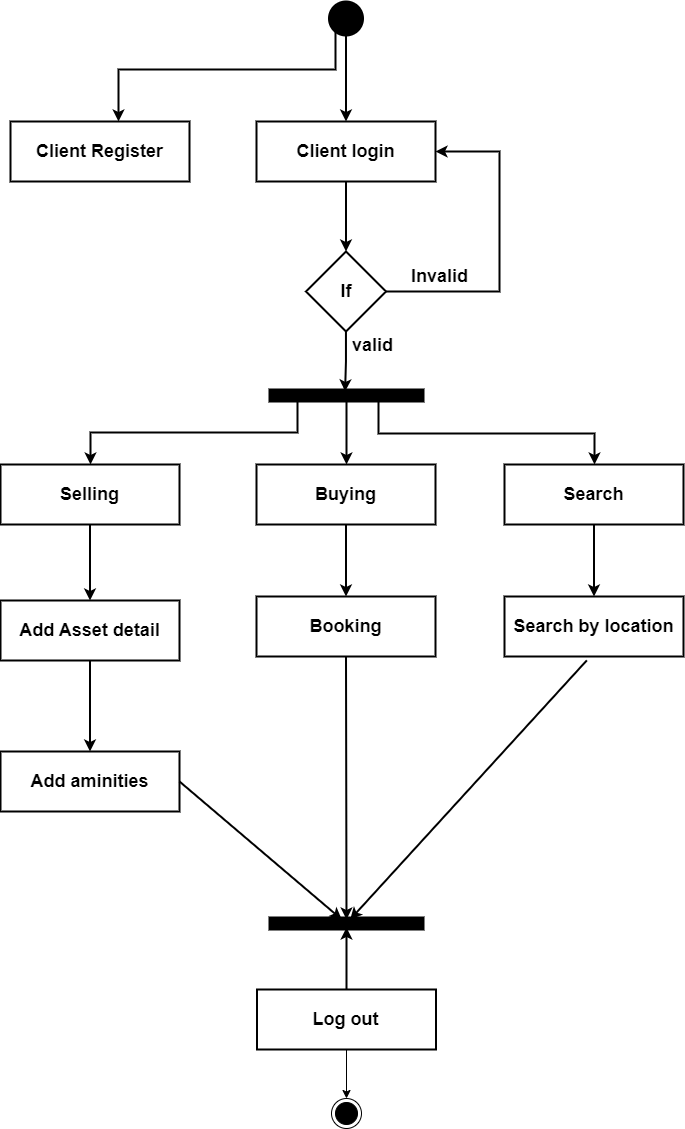

The diagram above was exported from draw.io. Its source (the exported page's mxGraphModel, read from the mxfile embedded in the PNG):
<mxGraphModel dx="1884" dy="1102" grid="0" gridSize="10" guides="1" tooltips="1" connect="1" arrows="1" fold="1" page="1" pageScale="1" pageWidth="1100" pageHeight="850" math="0" shadow="0">
  <root>
    <mxCell id="0" />
    <mxCell id="1" parent="0" />
    <mxCell id="UWfAZWqbjSZmpqUaYz9F-3" value="" style="edgeStyle=orthogonalEdgeStyle;rounded=0;orthogonalLoop=1;jettySize=auto;html=1;strokeWidth=2;" parent="1" source="UWfAZWqbjSZmpqUaYz9F-1" target="UWfAZWqbjSZmpqUaYz9F-2" edge="1">
      <mxGeometry relative="1" as="geometry">
        <Array as="points">
          <mxPoint x="547" y="20" />
          <mxPoint x="547" y="71" />
          <mxPoint x="330" y="71" />
        </Array>
      </mxGeometry>
    </mxCell>
    <mxCell id="UWfAZWqbjSZmpqUaYz9F-1" value="" style="shape=waypoint;sketch=0;fillStyle=solid;size=6;pointerEvents=1;points=[];fillColor=none;resizable=0;rotatable=0;perimeter=centerPerimeter;snapToPoint=1;fontSize=13;strokeWidth=16;" parent="1" vertex="1">
      <mxGeometry x="547.5" y="10" width="20" height="20" as="geometry" />
    </mxCell>
    <mxCell id="UWfAZWqbjSZmpqUaYz9F-2" value="&lt;b&gt;Client Register&lt;br&gt;&lt;/b&gt;" style="rounded=0;whiteSpace=wrap;html=1;fontSize=18;fillColor=none;sketch=0;fillStyle=solid;strokeWidth=2;" parent="1" vertex="1">
      <mxGeometry x="222" y="123" width="179" height="60" as="geometry" />
    </mxCell>
    <mxCell id="UWfAZWqbjSZmpqUaYz9F-6" value="" style="line;strokeWidth=14;fillColor=none;align=left;verticalAlign=middle;spacingTop=-1;spacingLeft=3;spacingRight=3;rotatable=0;labelPosition=right;points=[];portConstraint=eastwest;strokeColor=inherit;" parent="1" vertex="1">
      <mxGeometry x="480" y="393" width="156" height="8" as="geometry" />
    </mxCell>
    <mxCell id="4mDmkjO3ck2tKpZQApzk-12" style="edgeStyle=orthogonalEdgeStyle;rounded=0;orthogonalLoop=1;jettySize=auto;html=1;strokeWidth=2;exitX=0.446;exitY=1.106;exitDx=0;exitDy=0;exitPerimeter=0;" edge="1" parent="1" source="UWfAZWqbjSZmpqUaYz9F-6" target="4mDmkjO3ck2tKpZQApzk-3">
      <mxGeometry relative="1" as="geometry">
        <Array as="points">
          <mxPoint x="509" y="402" />
          <mxPoint x="509" y="434" />
          <mxPoint x="302" y="434" />
        </Array>
      </mxGeometry>
    </mxCell>
    <mxCell id="4mDmkjO3ck2tKpZQApzk-56" value="" style="edgeStyle=orthogonalEdgeStyle;rounded=0;orthogonalLoop=1;jettySize=auto;html=1;strokeWidth=2;" edge="1" parent="1" source="4mDmkjO3ck2tKpZQApzk-15" target="4mDmkjO3ck2tKpZQApzk-16">
      <mxGeometry relative="1" as="geometry" />
    </mxCell>
    <mxCell id="4mDmkjO3ck2tKpZQApzk-3" value="&lt;b&gt;Selling&lt;br&gt;&lt;/b&gt;" style="rounded=0;whiteSpace=wrap;html=1;fontSize=18;fillColor=none;sketch=0;fillStyle=solid;strokeWidth=2;" vertex="1" parent="1">
      <mxGeometry x="212" y="466" width="179" height="60" as="geometry" />
    </mxCell>
    <mxCell id="4mDmkjO3ck2tKpZQApzk-5" style="edgeStyle=orthogonalEdgeStyle;rounded=0;orthogonalLoop=1;jettySize=auto;html=1;strokeWidth=2;exitX=0.658;exitY=1.106;exitDx=0;exitDy=0;exitPerimeter=0;" edge="1" parent="1" source="UWfAZWqbjSZmpqUaYz9F-6" target="4mDmkjO3ck2tKpZQApzk-4">
      <mxGeometry relative="1" as="geometry">
        <Array as="points">
          <mxPoint x="558" y="402" />
        </Array>
      </mxGeometry>
    </mxCell>
    <mxCell id="4mDmkjO3ck2tKpZQApzk-55" style="edgeStyle=orthogonalEdgeStyle;rounded=0;orthogonalLoop=1;jettySize=auto;html=1;entryX=0.5;entryY=0;entryDx=0;entryDy=0;strokeWidth=2;" edge="1" parent="1" source="4mDmkjO3ck2tKpZQApzk-4" target="4mDmkjO3ck2tKpZQApzk-54">
      <mxGeometry relative="1" as="geometry" />
    </mxCell>
    <mxCell id="4mDmkjO3ck2tKpZQApzk-4" value="&lt;b&gt;Buying&lt;br&gt;&lt;/b&gt;" style="rounded=0;whiteSpace=wrap;html=1;fontSize=18;fillColor=none;sketch=0;fillStyle=solid;strokeWidth=2;" vertex="1" parent="1">
      <mxGeometry x="468" y="466" width="179" height="60" as="geometry" />
    </mxCell>
    <mxCell id="4mDmkjO3ck2tKpZQApzk-11" style="edgeStyle=orthogonalEdgeStyle;rounded=0;orthogonalLoop=1;jettySize=auto;html=1;exitX=0.5;exitY=1;exitDx=0;exitDy=0;" edge="1" parent="1" source="4mDmkjO3ck2tKpZQApzk-3" target="4mDmkjO3ck2tKpZQApzk-3">
      <mxGeometry relative="1" as="geometry" />
    </mxCell>
    <mxCell id="4mDmkjO3ck2tKpZQApzk-16" value="&lt;b&gt;Add aminities&lt;br&gt;&lt;/b&gt;" style="rounded=0;whiteSpace=wrap;html=1;fontSize=18;fillColor=none;sketch=0;fillStyle=solid;strokeWidth=2;" vertex="1" parent="1">
      <mxGeometry x="212" y="753" width="179" height="60" as="geometry" />
    </mxCell>
    <mxCell id="4mDmkjO3ck2tKpZQApzk-25" value="" style="edgeStyle=orthogonalEdgeStyle;rounded=0;orthogonalLoop=1;jettySize=auto;html=1;strokeWidth=2;" edge="1" parent="1" source="4mDmkjO3ck2tKpZQApzk-22" target="4mDmkjO3ck2tKpZQApzk-24">
      <mxGeometry relative="1" as="geometry" />
    </mxCell>
    <mxCell id="4mDmkjO3ck2tKpZQApzk-32" style="edgeStyle=orthogonalEdgeStyle;rounded=0;orthogonalLoop=1;jettySize=auto;html=1;strokeWidth=2;exitX=0.808;exitY=1.239;exitDx=0;exitDy=0;exitPerimeter=0;" edge="1" parent="1" source="UWfAZWqbjSZmpqUaYz9F-1" target="4mDmkjO3ck2tKpZQApzk-22">
      <mxGeometry relative="1" as="geometry" />
    </mxCell>
    <mxCell id="4mDmkjO3ck2tKpZQApzk-22" value="&lt;b&gt;Client login&lt;br&gt;&lt;/b&gt;" style="rounded=0;whiteSpace=wrap;html=1;fontSize=18;fillColor=none;fillStyle=solid;strokeWidth=2;" vertex="1" parent="1">
      <mxGeometry x="468" y="123" width="179" height="60" as="geometry" />
    </mxCell>
    <mxCell id="4mDmkjO3ck2tKpZQApzk-29" style="edgeStyle=orthogonalEdgeStyle;rounded=0;orthogonalLoop=1;jettySize=auto;html=1;entryX=1;entryY=0.5;entryDx=0;entryDy=0;strokeWidth=2;" edge="1" parent="1" source="4mDmkjO3ck2tKpZQApzk-24" target="4mDmkjO3ck2tKpZQApzk-22">
      <mxGeometry relative="1" as="geometry">
        <Array as="points">
          <mxPoint x="711" y="293" />
          <mxPoint x="711" y="153" />
        </Array>
      </mxGeometry>
    </mxCell>
    <mxCell id="4mDmkjO3ck2tKpZQApzk-50" style="edgeStyle=orthogonalEdgeStyle;rounded=0;orthogonalLoop=1;jettySize=auto;html=1;entryX=0.491;entryY=-0.014;entryDx=0;entryDy=0;entryPerimeter=0;strokeWidth=2;" edge="1" parent="1" source="4mDmkjO3ck2tKpZQApzk-24" target="UWfAZWqbjSZmpqUaYz9F-6">
      <mxGeometry relative="1" as="geometry" />
    </mxCell>
    <mxCell id="4mDmkjO3ck2tKpZQApzk-24" value="&lt;b&gt;If&lt;/b&gt;" style="rhombus;whiteSpace=wrap;html=1;fontSize=18;fillColor=none;rounded=0;fillStyle=solid;strokeWidth=2;" vertex="1" parent="1">
      <mxGeometry x="517.5" y="253" width="80" height="80" as="geometry" />
    </mxCell>
    <mxCell id="4mDmkjO3ck2tKpZQApzk-30" value="&lt;b&gt;Invalid&lt;/b&gt;" style="text;html=1;align=center;verticalAlign=middle;resizable=0;points=[];autosize=1;strokeColor=none;fillColor=none;fontSize=18;" vertex="1" parent="1">
      <mxGeometry x="613.5" y="261" width="75" height="34" as="geometry" />
    </mxCell>
    <mxCell id="4mDmkjO3ck2tKpZQApzk-31" value="&lt;b&gt;valid&lt;/b&gt;" style="text;html=1;align=center;verticalAlign=middle;resizable=0;points=[];autosize=1;strokeColor=none;fillColor=none;fontSize=18;" vertex="1" parent="1">
      <mxGeometry x="554.5" y="330" width="59" height="34" as="geometry" />
    </mxCell>
    <mxCell id="4mDmkjO3ck2tKpZQApzk-52" style="edgeStyle=orthogonalEdgeStyle;rounded=0;orthogonalLoop=1;jettySize=auto;html=1;strokeWidth=2;" edge="1" parent="1" source="UWfAZWqbjSZmpqUaYz9F-6" target="4mDmkjO3ck2tKpZQApzk-51">
      <mxGeometry relative="1" as="geometry">
        <Array as="points">
          <mxPoint x="590" y="435" />
          <mxPoint x="806" y="435" />
        </Array>
      </mxGeometry>
    </mxCell>
    <mxCell id="4mDmkjO3ck2tKpZQApzk-61" style="edgeStyle=orthogonalEdgeStyle;rounded=0;orthogonalLoop=1;jettySize=auto;html=1;entryX=0.5;entryY=0;entryDx=0;entryDy=0;strokeWidth=2;" edge="1" parent="1" source="4mDmkjO3ck2tKpZQApzk-51" target="4mDmkjO3ck2tKpZQApzk-60">
      <mxGeometry relative="1" as="geometry" />
    </mxCell>
    <mxCell id="4mDmkjO3ck2tKpZQApzk-51" value="&lt;b&gt;Search&lt;br&gt;&lt;/b&gt;" style="rounded=0;whiteSpace=wrap;html=1;fontSize=18;fillColor=none;sketch=0;fillStyle=solid;strokeWidth=2;" vertex="1" parent="1">
      <mxGeometry x="716" y="466" width="179" height="60" as="geometry" />
    </mxCell>
    <mxCell id="4mDmkjO3ck2tKpZQApzk-54" value="&lt;b&gt;Booking&lt;/b&gt;" style="rounded=0;whiteSpace=wrap;html=1;fontSize=18;fillColor=none;sketch=0;fillStyle=solid;strokeWidth=2;" vertex="1" parent="1">
      <mxGeometry x="468" y="598" width="179" height="60" as="geometry" />
    </mxCell>
    <mxCell id="4mDmkjO3ck2tKpZQApzk-60" value="&lt;b&gt;Search by location&lt;/b&gt;" style="rounded=0;whiteSpace=wrap;html=1;fontSize=18;fillColor=none;sketch=0;fillStyle=solid;strokeWidth=2;" vertex="1" parent="1">
      <mxGeometry x="716" y="598" width="179" height="60" as="geometry" />
    </mxCell>
    <mxCell id="4mDmkjO3ck2tKpZQApzk-62" value="" style="edgeStyle=orthogonalEdgeStyle;rounded=0;orthogonalLoop=1;jettySize=auto;html=1;strokeWidth=2;" edge="1" parent="1" source="4mDmkjO3ck2tKpZQApzk-3" target="4mDmkjO3ck2tKpZQApzk-15">
      <mxGeometry relative="1" as="geometry">
        <mxPoint x="302" y="526" as="sourcePoint" />
        <mxPoint x="351" y="755" as="targetPoint" />
      </mxGeometry>
    </mxCell>
    <mxCell id="4mDmkjO3ck2tKpZQApzk-15" value="&lt;b&gt;Add Asset detail&lt;br&gt;&lt;/b&gt;" style="rounded=0;whiteSpace=wrap;html=1;fontSize=18;fillColor=none;sketch=0;fillStyle=solid;strokeWidth=2;" vertex="1" parent="1">
      <mxGeometry x="212" y="602" width="179" height="60" as="geometry" />
    </mxCell>
    <mxCell id="4mDmkjO3ck2tKpZQApzk-64" value="" style="line;strokeWidth=14;fillColor=none;align=left;verticalAlign=middle;spacingTop=-1;spacingLeft=3;spacingRight=3;rotatable=0;labelPosition=right;points=[];portConstraint=eastwest;strokeColor=inherit;" vertex="1" parent="1">
      <mxGeometry x="480" y="921" width="156" height="8" as="geometry" />
    </mxCell>
    <mxCell id="4mDmkjO3ck2tKpZQApzk-66" value="" style="endArrow=classic;html=1;rounded=0;exitX=1;exitY=0.5;exitDx=0;exitDy=0;strokeWidth=2;" edge="1" parent="1" source="4mDmkjO3ck2tKpZQApzk-16" target="4mDmkjO3ck2tKpZQApzk-64">
      <mxGeometry width="50" height="50" relative="1" as="geometry">
        <mxPoint x="430" y="921" as="sourcePoint" />
        <mxPoint x="588" y="905" as="targetPoint" />
      </mxGeometry>
    </mxCell>
    <mxCell id="4mDmkjO3ck2tKpZQApzk-67" value="" style="endArrow=classic;html=1;rounded=0;exitX=0.5;exitY=1;exitDx=0;exitDy=0;strokeWidth=2;" edge="1" parent="1" source="4mDmkjO3ck2tKpZQApzk-54" target="4mDmkjO3ck2tKpZQApzk-64">
      <mxGeometry width="50" height="50" relative="1" as="geometry">
        <mxPoint x="545" y="682" as="sourcePoint" />
        <mxPoint x="707" y="820" as="targetPoint" />
      </mxGeometry>
    </mxCell>
    <mxCell id="4mDmkjO3ck2tKpZQApzk-68" value="" style="endArrow=classic;html=1;rounded=0;exitX=0.46;exitY=1.064;exitDx=0;exitDy=0;exitPerimeter=0;strokeWidth=2;" edge="1" parent="1" source="4mDmkjO3ck2tKpZQApzk-60" target="4mDmkjO3ck2tKpZQApzk-64">
      <mxGeometry width="50" height="50" relative="1" as="geometry">
        <mxPoint x="579" y="712" as="sourcePoint" />
        <mxPoint x="741" y="850" as="targetPoint" />
      </mxGeometry>
    </mxCell>
    <mxCell id="4mDmkjO3ck2tKpZQApzk-71" value="" style="edgeStyle=orthogonalEdgeStyle;rounded=0;orthogonalLoop=1;jettySize=auto;html=1;strokeWidth=2;" edge="1" parent="1" source="4mDmkjO3ck2tKpZQApzk-69" target="4mDmkjO3ck2tKpZQApzk-64">
      <mxGeometry relative="1" as="geometry">
        <Array as="points">
          <mxPoint x="558" y="956" />
          <mxPoint x="558" y="956" />
        </Array>
      </mxGeometry>
    </mxCell>
    <mxCell id="4mDmkjO3ck2tKpZQApzk-73" value="" style="edgeStyle=orthogonalEdgeStyle;rounded=0;orthogonalLoop=1;jettySize=auto;html=1;" edge="1" parent="1" source="4mDmkjO3ck2tKpZQApzk-69" target="4mDmkjO3ck2tKpZQApzk-72">
      <mxGeometry relative="1" as="geometry" />
    </mxCell>
    <mxCell id="4mDmkjO3ck2tKpZQApzk-69" value="&lt;b&gt;Log out&lt;br&gt;&lt;/b&gt;" style="rounded=0;whiteSpace=wrap;html=1;fontSize=18;fillColor=none;sketch=0;fillStyle=solid;strokeWidth=2;" vertex="1" parent="1">
      <mxGeometry x="468.5" y="991" width="179" height="60" as="geometry" />
    </mxCell>
    <mxCell id="4mDmkjO3ck2tKpZQApzk-72" value="" style="ellipse;html=1;shape=endState;fillColor=#000000;strokeColor=#000000;" vertex="1" parent="1">
      <mxGeometry x="543" y="1100" width="30" height="30" as="geometry" />
    </mxCell>
  </root>
</mxGraphModel>